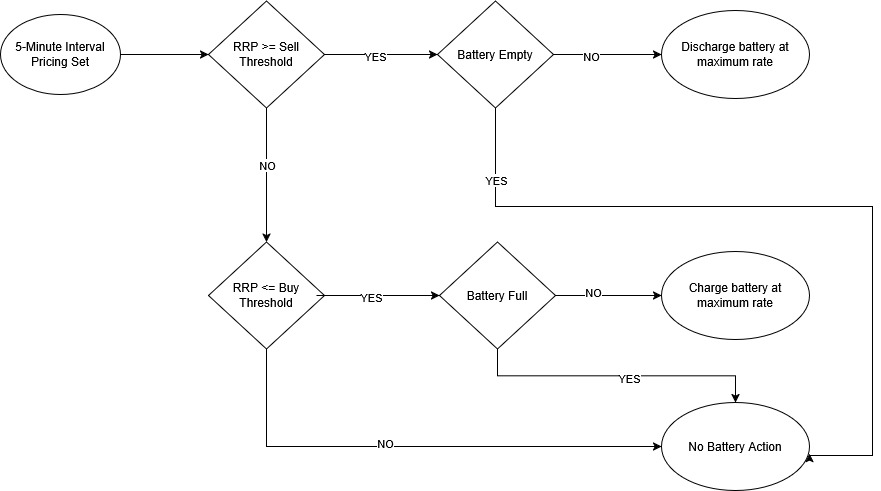

The diagram above was exported from draw.io. Its source (the exported page's mxGraphModel, read from the mxfile embedded in the PNG):
<mxGraphModel dx="1664" dy="884" grid="0" gridSize="10" guides="1" tooltips="1" connect="1" arrows="1" fold="1" page="1" pageScale="1" pageWidth="1169" pageHeight="827" math="0" shadow="0">
  <root>
    <mxCell id="0" />
    <mxCell id="1" parent="0" />
    <mxCell id="1X5xGKV3uQ4qEZ_yAxTi-3" edge="1" parent="1" source="1X5xGKV3uQ4qEZ_yAxTi-1" style="edgeStyle=orthogonalEdgeStyle;rounded=0;orthogonalLoop=1;jettySize=auto;html=1;entryX=0;entryY=0.5;entryDx=0;entryDy=0;" target="1X5xGKV3uQ4qEZ_yAxTi-2">
      <mxGeometry relative="1" as="geometry" />
    </mxCell>
    <mxCell id="1X5xGKV3uQ4qEZ_yAxTi-1" parent="1" style="ellipse;whiteSpace=wrap;html=1;" value="5-Minute Interval Pricing Set" vertex="1">
      <mxGeometry height="80" width="120" x="125" y="131" as="geometry" />
    </mxCell>
    <mxCell id="1X5xGKV3uQ4qEZ_yAxTi-4" edge="1" parent="1" source="1X5xGKV3uQ4qEZ_yAxTi-2" style="edgeStyle=orthogonalEdgeStyle;rounded=0;orthogonalLoop=1;jettySize=auto;html=1;exitX=1;exitY=0.5;exitDx=0;exitDy=0;">
      <mxGeometry relative="1" as="geometry">
        <mxPoint x="562" y="171" as="targetPoint" />
      </mxGeometry>
    </mxCell>
    <mxCell id="1X5xGKV3uQ4qEZ_yAxTi-5" connectable="0" parent="1X5xGKV3uQ4qEZ_yAxTi-4" style="edgeLabel;html=1;align=center;verticalAlign=middle;resizable=0;points=[];" value="YES" vertex="1">
      <mxGeometry relative="1" x="-0.115" y="-1" as="geometry">
        <mxPoint as="offset" />
      </mxGeometry>
    </mxCell>
    <mxCell id="1X5xGKV3uQ4qEZ_yAxTi-7" edge="1" parent="1" source="1X5xGKV3uQ4qEZ_yAxTi-2" style="edgeStyle=orthogonalEdgeStyle;rounded=0;orthogonalLoop=1;jettySize=auto;html=1;exitX=0.5;exitY=1;exitDx=0;exitDy=0;" target="1X5xGKV3uQ4qEZ_yAxTi-6">
      <mxGeometry relative="1" as="geometry" />
    </mxCell>
    <mxCell id="1X5xGKV3uQ4qEZ_yAxTi-8" connectable="0" parent="1X5xGKV3uQ4qEZ_yAxTi-7" style="edgeLabel;html=1;align=center;verticalAlign=middle;resizable=0;points=[];" value="NO" vertex="1">
      <mxGeometry relative="1" x="-0.1566" as="geometry">
        <mxPoint as="offset" />
      </mxGeometry>
    </mxCell>
    <mxCell id="1X5xGKV3uQ4qEZ_yAxTi-2" parent="1" style="rhombus;whiteSpace=wrap;html=1;" value="RRP &amp;gt;= Sell Threshold" vertex="1">
      <mxGeometry height="107" width="116" x="333" y="117.5" as="geometry" />
    </mxCell>
    <mxCell id="UvUyKUebBBoMzskP1b1h-16" edge="1" parent="1" source="1X5xGKV3uQ4qEZ_yAxTi-6" style="edgeStyle=orthogonalEdgeStyle;rounded=0;orthogonalLoop=1;jettySize=auto;html=1;exitX=0.5;exitY=1;exitDx=0;exitDy=0;entryX=0;entryY=0.5;entryDx=0;entryDy=0;" target="UvUyKUebBBoMzskP1b1h-17">
      <mxGeometry relative="1" as="geometry">
        <mxPoint x="383" y="554.5" as="targetPoint" />
      </mxGeometry>
    </mxCell>
    <mxCell id="UvUyKUebBBoMzskP1b1h-23" connectable="0" parent="UvUyKUebBBoMzskP1b1h-16" style="edgeLabel;html=1;align=center;verticalAlign=middle;resizable=0;points=[];" value="NO" vertex="1">
      <mxGeometry relative="1" x="-0.1236" y="4" as="geometry">
        <mxPoint as="offset" />
      </mxGeometry>
    </mxCell>
    <mxCell id="1X5xGKV3uQ4qEZ_yAxTi-6" parent="1" style="rhombus;whiteSpace=wrap;html=1;" value="RRP &amp;lt;= Buy Threshold" vertex="1">
      <mxGeometry height="107" width="116" x="333" y="358.5" as="geometry" />
    </mxCell>
    <mxCell id="1X5xGKV3uQ4qEZ_yAxTi-10" parent="1" style="ellipse;whiteSpace=wrap;html=1;" value="Discharge battery at maximum rate" vertex="1">
      <mxGeometry height="88" width="148" x="786" y="127" as="geometry" />
    </mxCell>
    <mxCell id="1X5xGKV3uQ4qEZ_yAxTi-30" edge="1" parent="1" style="edgeStyle=orthogonalEdgeStyle;rounded=0;orthogonalLoop=1;jettySize=auto;html=1;exitX=1;exitY=0.5;exitDx=0;exitDy=0;entryX=0;entryY=0.5;entryDx=0;entryDy=0;" target="UvUyKUebBBoMzskP1b1h-1">
      <mxGeometry relative="1" as="geometry">
        <mxPoint x="441" y="412" as="sourcePoint" />
        <mxPoint x="554" y="412" as="targetPoint" />
      </mxGeometry>
    </mxCell>
    <mxCell id="1X5xGKV3uQ4qEZ_yAxTi-31" connectable="0" parent="1X5xGKV3uQ4qEZ_yAxTi-30" style="edgeLabel;html=1;align=center;verticalAlign=middle;resizable=0;points=[];" value="YES" vertex="1">
      <mxGeometry relative="1" x="-0.115" y="-1" as="geometry">
        <mxPoint as="offset" />
      </mxGeometry>
    </mxCell>
    <mxCell id="1X5xGKV3uQ4qEZ_yAxTi-32" edge="1" parent="1" style="edgeStyle=orthogonalEdgeStyle;rounded=0;orthogonalLoop=1;jettySize=auto;html=1;exitX=1;exitY=0.5;exitDx=0;exitDy=0;entryX=0;entryY=0.5;entryDx=0;entryDy=0;" target="1X5xGKV3uQ4qEZ_yAxTi-37">
      <mxGeometry relative="1" as="geometry">
        <mxPoint x="668" y="412" as="sourcePoint" />
      </mxGeometry>
    </mxCell>
    <mxCell id="1X5xGKV3uQ4qEZ_yAxTi-33" connectable="0" parent="1X5xGKV3uQ4qEZ_yAxTi-32" style="edgeLabel;html=1;align=center;verticalAlign=middle;resizable=0;points=[];" value="NO" vertex="1">
      <mxGeometry relative="1" x="-0.1707" y="4" as="geometry">
        <mxPoint as="offset" />
      </mxGeometry>
    </mxCell>
    <mxCell id="1X5xGKV3uQ4qEZ_yAxTi-37" parent="1" style="ellipse;whiteSpace=wrap;html=1;" value="Charge battery at maximum rate" vertex="1">
      <mxGeometry height="88" width="148" x="786" y="368" as="geometry" />
    </mxCell>
    <mxCell id="dH31r0XeZbf2hMS7A7xN-1" edge="1" parent="1" source="UvUyKUebBBoMzskP1b1h-1" style="edgeStyle=orthogonalEdgeStyle;rounded=0;orthogonalLoop=1;jettySize=auto;html=1;exitX=0.5;exitY=1;exitDx=0;exitDy=0;entryX=0.5;entryY=0;entryDx=0;entryDy=0;" target="UvUyKUebBBoMzskP1b1h-17">
      <mxGeometry relative="1" as="geometry" />
    </mxCell>
    <mxCell id="dH31r0XeZbf2hMS7A7xN-2" connectable="0" parent="dH31r0XeZbf2hMS7A7xN-1" style="edgeLabel;html=1;align=center;verticalAlign=middle;resizable=0;points=[];" value="&lt;div&gt;YES&lt;/div&gt;" vertex="1">
      <mxGeometry relative="1" x="0.0818" y="-1" as="geometry">
        <mxPoint y="1" as="offset" />
      </mxGeometry>
    </mxCell>
    <mxCell id="UvUyKUebBBoMzskP1b1h-1" parent="1" style="rhombus;whiteSpace=wrap;html=1;" value="Battery Full" vertex="1">
      <mxGeometry height="107" width="116" x="564" y="358.5" as="geometry" />
    </mxCell>
    <mxCell id="UvUyKUebBBoMzskP1b1h-17" parent="1" style="ellipse;whiteSpace=wrap;html=1;" value="No Battery Action" vertex="1">
      <mxGeometry height="88" width="148" x="786" y="519" as="geometry" />
    </mxCell>
    <mxCell id="dH31r0XeZbf2hMS7A7xN-4" edge="1" parent="1" source="dH31r0XeZbf2hMS7A7xN-3" style="edgeStyle=orthogonalEdgeStyle;rounded=0;orthogonalLoop=1;jettySize=auto;html=1;exitX=1;exitY=0.5;exitDx=0;exitDy=0;entryX=0;entryY=0.5;entryDx=0;entryDy=0;" target="1X5xGKV3uQ4qEZ_yAxTi-10">
      <mxGeometry relative="1" as="geometry" />
    </mxCell>
    <mxCell id="dH31r0XeZbf2hMS7A7xN-5" connectable="0" parent="dH31r0XeZbf2hMS7A7xN-4" style="edgeLabel;html=1;align=center;verticalAlign=middle;resizable=0;points=[];" value="NO" vertex="1">
      <mxGeometry relative="1" x="-0.3103" y="-1" as="geometry">
        <mxPoint as="offset" />
      </mxGeometry>
    </mxCell>
    <mxCell id="dH31r0XeZbf2hMS7A7xN-3" parent="1" style="rhombus;whiteSpace=wrap;html=1;" value="Battery Empty" vertex="1">
      <mxGeometry height="107" width="116" x="562" y="117.5" as="geometry" />
    </mxCell>
    <mxCell id="dH31r0XeZbf2hMS7A7xN-6" edge="1" parent="1" source="dH31r0XeZbf2hMS7A7xN-3" style="edgeStyle=orthogonalEdgeStyle;rounded=0;orthogonalLoop=1;jettySize=auto;html=1;exitX=0.5;exitY=1;exitDx=0;exitDy=0;entryX=1;entryY=0.58;entryDx=0;entryDy=0;entryPerimeter=0;" target="UvUyKUebBBoMzskP1b1h-17">
      <mxGeometry relative="1" as="geometry">
        <Array as="points">
          <mxPoint x="620" y="323" />
          <mxPoint x="997" y="323" />
          <mxPoint x="997" y="572" />
        </Array>
      </mxGeometry>
    </mxCell>
    <mxCell id="dH31r0XeZbf2hMS7A7xN-7" connectable="0" parent="dH31r0XeZbf2hMS7A7xN-6" style="edgeLabel;html=1;align=center;verticalAlign=middle;resizable=0;points=[];" value="YES" vertex="1">
      <mxGeometry relative="1" x="-0.8188" as="geometry">
        <mxPoint as="offset" />
      </mxGeometry>
    </mxCell>
  </root>
</mxGraphModel>